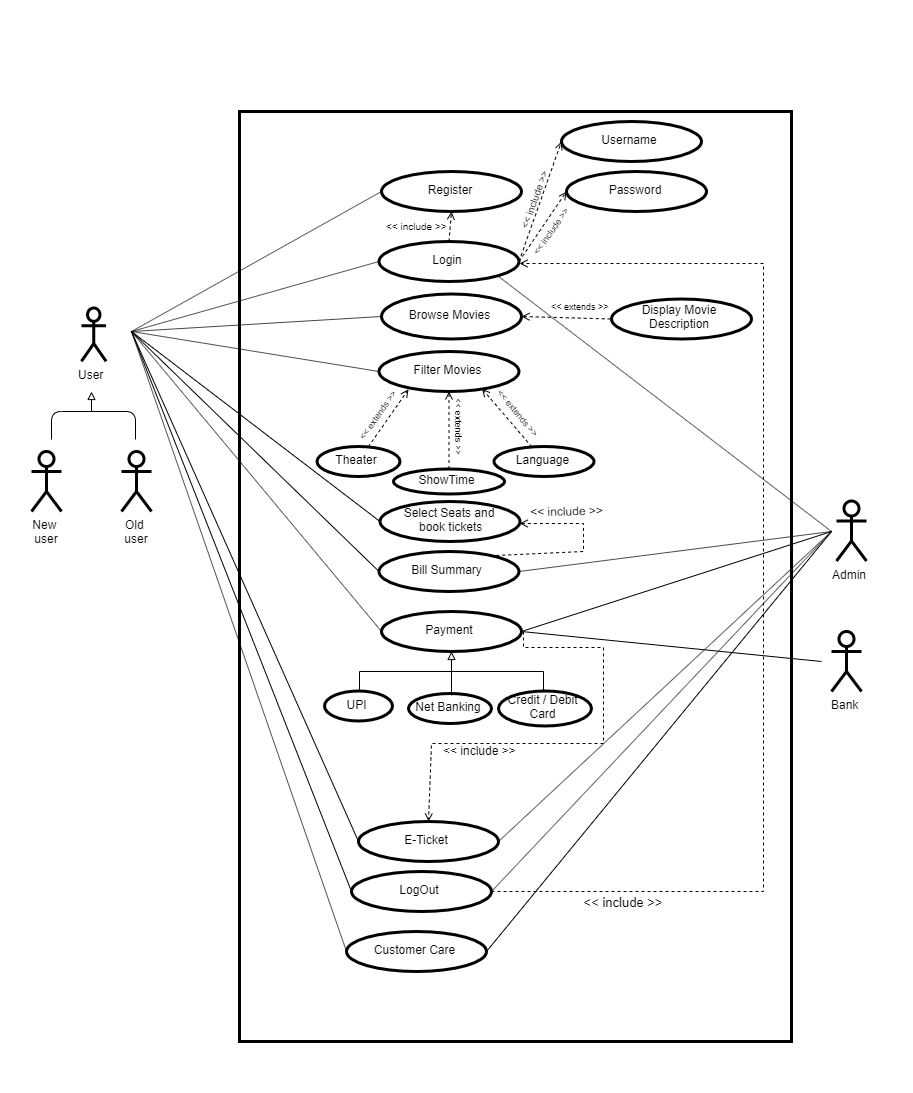

The diagram above was exported from draw.io. Its source (the exported page's mxGraphModel, read from the mxfile embedded in the PNG):
<mxGraphModel dx="4890" dy="3452" grid="1" gridSize="10" guides="1" tooltips="1" connect="1" arrows="1" fold="1" page="1" pageScale="1" pageWidth="850" pageHeight="1100" math="0" shadow="0">
  <root>
    <object label="" id="0">
      <mxCell />
    </object>
    <mxCell id="1" parent="0" />
    <mxCell id="2aI3dJoh04dkxuXflUOw-35" value="" style="rounded=0;whiteSpace=wrap;html=1;strokeColor=#FFFFFF;strokeWidth=3;fillColor=none;" parent="1" vertex="1">
      <mxGeometry x="-40" y="-70" width="910" height="1090" as="geometry" />
    </mxCell>
    <mxCell id="2aI3dJoh04dkxuXflUOw-33" value="" style="rounded=0;whiteSpace=wrap;html=1;strokeColor=#000000;strokeWidth=3;fillColor=none;" parent="1" vertex="1">
      <mxGeometry x="198" y="40" width="552" height="930" as="geometry" />
    </mxCell>
    <mxCell id="tV1g37SZ9LmNmFA0lylJ-17" value="Register" style="ellipse;whiteSpace=wrap;html=1;fillColor=none;strokeWidth=3;" parent="1" vertex="1">
      <mxGeometry x="340" y="100" width="140" height="40" as="geometry" />
    </mxCell>
    <mxCell id="tV1g37SZ9LmNmFA0lylJ-70" style="rounded=0;orthogonalLoop=1;jettySize=auto;html=1;startArrow=none;startFill=0;endArrow=none;endFill=0;exitX=0;exitY=0.5;exitDx=0;exitDy=0;" parent="1" source="tV1g37SZ9LmNmFA0lylJ-22" edge="1">
      <mxGeometry relative="1" as="geometry">
        <mxPoint x="90" y="260" as="targetPoint" />
      </mxGeometry>
    </mxCell>
    <mxCell id="tV1g37SZ9LmNmFA0lylJ-71" style="rounded=0;orthogonalLoop=1;jettySize=auto;html=1;startArrow=none;startFill=0;endArrow=none;endFill=0;exitX=1;exitY=0.5;exitDx=0;exitDy=0;" parent="1" source="tV1g37SZ9LmNmFA0lylJ-22" edge="1">
      <mxGeometry relative="1" as="geometry">
        <mxPoint x="780" y="590" as="targetPoint" />
      </mxGeometry>
    </mxCell>
    <mxCell id="tV1g37SZ9LmNmFA0lylJ-72" style="rounded=0;orthogonalLoop=1;jettySize=auto;html=1;startArrow=none;startFill=0;endArrow=none;endFill=0;exitX=1;exitY=0.5;exitDx=0;exitDy=0;" parent="1" source="tV1g37SZ9LmNmFA0lylJ-22" edge="1">
      <mxGeometry relative="1" as="geometry">
        <mxPoint x="496" y="770" as="sourcePoint" />
        <mxPoint x="790" y="460" as="targetPoint" />
      </mxGeometry>
    </mxCell>
    <mxCell id="2aI3dJoh04dkxuXflUOw-14" style="edgeStyle=orthogonalEdgeStyle;rounded=0;orthogonalLoop=1;jettySize=auto;html=1;dashed=1;startArrow=none;startFill=0;endArrow=open;endFill=0;exitX=1;exitY=0.5;exitDx=0;exitDy=0;" parent="1" source="tV1g37SZ9LmNmFA0lylJ-22" target="tV1g37SZ9LmNmFA0lylJ-29" edge="1">
      <mxGeometry relative="1" as="geometry">
        <Array as="points">
          <mxPoint x="480" y="577" />
          <mxPoint x="560" y="577" />
          <mxPoint x="560" y="670" />
          <mxPoint x="390" y="670" />
        </Array>
      </mxGeometry>
    </mxCell>
    <mxCell id="tV1g37SZ9LmNmFA0lylJ-22" value="Payment" style="ellipse;whiteSpace=wrap;html=1;fillColor=none;strokeWidth=3;" parent="1" vertex="1">
      <mxGeometry x="340" y="540" width="140" height="40" as="geometry" />
    </mxCell>
    <mxCell id="tV1g37SZ9LmNmFA0lylJ-73" style="rounded=0;orthogonalLoop=1;jettySize=auto;html=1;startArrow=none;startFill=0;endArrow=open;endFill=0;entryX=0.5;entryY=1;entryDx=0;entryDy=0;dashed=1;" parent="1" source="tV1g37SZ9LmNmFA0lylJ-23" target="tV1g37SZ9LmNmFA0lylJ-17" edge="1">
      <mxGeometry relative="1" as="geometry">
        <mxPoint x="410" y="150" as="targetPoint" />
      </mxGeometry>
    </mxCell>
    <mxCell id="tV1g37SZ9LmNmFA0lylJ-76" style="edgeStyle=none;rounded=0;orthogonalLoop=1;jettySize=auto;html=1;entryX=0;entryY=0.5;entryDx=0;entryDy=0;dashed=1;startArrow=none;startFill=0;endArrow=open;endFill=0;exitX=1;exitY=0.5;exitDx=0;exitDy=0;" parent="1" source="tV1g37SZ9LmNmFA0lylJ-23" target="tV1g37SZ9LmNmFA0lylJ-74" edge="1">
      <mxGeometry relative="1" as="geometry" />
    </mxCell>
    <mxCell id="tV1g37SZ9LmNmFA0lylJ-77" style="edgeStyle=none;rounded=0;orthogonalLoop=1;jettySize=auto;html=1;entryX=0;entryY=0.5;entryDx=0;entryDy=0;dashed=1;startArrow=none;startFill=0;endArrow=open;endFill=0;exitX=1;exitY=0.5;exitDx=0;exitDy=0;" parent="1" source="tV1g37SZ9LmNmFA0lylJ-23" target="tV1g37SZ9LmNmFA0lylJ-75" edge="1">
      <mxGeometry relative="1" as="geometry" />
    </mxCell>
    <mxCell id="tV1g37SZ9LmNmFA0lylJ-23" value="Login" style="ellipse;whiteSpace=wrap;html=1;fillColor=none;strokeWidth=3;" parent="1" vertex="1">
      <mxGeometry x="337.5" y="170" width="140" height="40" as="geometry" />
    </mxCell>
    <mxCell id="tV1g37SZ9LmNmFA0lylJ-56" style="rounded=0;orthogonalLoop=1;jettySize=auto;html=1;entryX=0;entryY=0.5;entryDx=0;entryDy=0;startArrow=open;startFill=0;endArrow=none;endFill=0;dashed=1;exitX=1;exitY=0.5;exitDx=0;exitDy=0;" parent="1" source="tV1g37SZ9LmNmFA0lylJ-24" target="tV1g37SZ9LmNmFA0lylJ-32" edge="1">
      <mxGeometry relative="1" as="geometry" />
    </mxCell>
    <mxCell id="tV1g37SZ9LmNmFA0lylJ-24" value="Browse Movies" style="ellipse;whiteSpace=wrap;html=1;fillColor=none;strokeWidth=3;" parent="1" vertex="1">
      <mxGeometry x="340" y="222.5" width="140" height="45" as="geometry" />
    </mxCell>
    <mxCell id="tV1g37SZ9LmNmFA0lylJ-25" value="Bill Summary" style="ellipse;whiteSpace=wrap;html=1;fillColor=none;strokeWidth=3;" parent="1" vertex="1">
      <mxGeometry x="337.5" y="480" width="140" height="40" as="geometry" />
    </mxCell>
    <mxCell id="RLNfqwG0adu91AYeYPHb-6" style="edgeStyle=orthogonalEdgeStyle;rounded=0;orthogonalLoop=1;jettySize=auto;html=1;entryX=0.5;entryY=0;entryDx=0;entryDy=0;exitX=0.5;exitY=0;exitDx=0;exitDy=0;endArrow=none;endFill=0;" parent="1" source="tV1g37SZ9LmNmFA0lylJ-26" target="tV1g37SZ9LmNmFA0lylJ-28" edge="1">
      <mxGeometry relative="1" as="geometry" />
    </mxCell>
    <mxCell id="tV1g37SZ9LmNmFA0lylJ-26" value="Credit / Debit Card" style="ellipse;whiteSpace=wrap;html=1;fillColor=none;strokeWidth=3;" parent="1" vertex="1">
      <mxGeometry x="457" y="619.5" width="93" height="35" as="geometry" />
    </mxCell>
    <mxCell id="tV1g37SZ9LmNmFA0lylJ-84" value="" style="edgeStyle=orthogonalEdgeStyle;rounded=0;orthogonalLoop=1;jettySize=auto;html=1;startArrow=none;startFill=0;endArrow=block;endFill=0;fontSize=10;exitX=0.5;exitY=0;exitDx=0;exitDy=0;" parent="1" source="tV1g37SZ9LmNmFA0lylJ-27" target="tV1g37SZ9LmNmFA0lylJ-22" edge="1">
      <mxGeometry relative="1" as="geometry">
        <mxPoint x="412.5" y="480" as="sourcePoint" />
        <Array as="points">
          <mxPoint x="410" y="622" />
        </Array>
      </mxGeometry>
    </mxCell>
    <mxCell id="tV1g37SZ9LmNmFA0lylJ-27" value="Net Banking" style="ellipse;whiteSpace=wrap;html=1;fillColor=none;strokeWidth=3;" parent="1" vertex="1">
      <mxGeometry x="367" y="622" width="83" height="30" as="geometry" />
    </mxCell>
    <mxCell id="tV1g37SZ9LmNmFA0lylJ-28" value="UPI" style="ellipse;whiteSpace=wrap;html=1;fillColor=none;strokeWidth=3;" parent="1" vertex="1">
      <mxGeometry x="283" y="619.5" width="68" height="30" as="geometry" />
    </mxCell>
    <mxCell id="tV1g37SZ9LmNmFA0lylJ-69" style="rounded=0;orthogonalLoop=1;jettySize=auto;html=1;startArrow=none;startFill=0;endArrow=none;endFill=0;exitX=1;exitY=0.5;exitDx=0;exitDy=0;" parent="1" source="tV1g37SZ9LmNmFA0lylJ-29" edge="1">
      <mxGeometry relative="1" as="geometry">
        <mxPoint x="790" y="460" as="targetPoint" />
      </mxGeometry>
    </mxCell>
    <mxCell id="tV1g37SZ9LmNmFA0lylJ-29" value="E-Ticket" style="ellipse;whiteSpace=wrap;html=1;fillColor=none;strokeWidth=3;" parent="1" vertex="1">
      <mxGeometry x="317" y="750" width="140" height="40" as="geometry" />
    </mxCell>
    <mxCell id="tV1g37SZ9LmNmFA0lylJ-83" style="rounded=0;orthogonalLoop=1;jettySize=auto;html=1;startArrow=none;startFill=0;endArrow=none;endFill=0;fontSize=10;exitX=1;exitY=0.5;exitDx=0;exitDy=0;" parent="1" source="tV1g37SZ9LmNmFA0lylJ-30" edge="1">
      <mxGeometry relative="1" as="geometry">
        <mxPoint x="790" y="460" as="targetPoint" />
      </mxGeometry>
    </mxCell>
    <mxCell id="2aI3dJoh04dkxuXflUOw-37" style="edgeStyle=orthogonalEdgeStyle;rounded=0;orthogonalLoop=1;jettySize=auto;html=1;dashed=1;startArrow=none;startFill=0;endArrow=open;endFill=0;entryX=1;entryY=0.5;entryDx=0;entryDy=0;" parent="1" source="tV1g37SZ9LmNmFA0lylJ-30" target="tV1g37SZ9LmNmFA0lylJ-23" edge="1">
      <mxGeometry relative="1" as="geometry">
        <mxPoint x="478" y="190" as="targetPoint" />
        <Array as="points">
          <mxPoint x="720" y="820" />
          <mxPoint x="720" y="190" />
        </Array>
      </mxGeometry>
    </mxCell>
    <mxCell id="tV1g37SZ9LmNmFA0lylJ-30" value="LogOut" style="ellipse;whiteSpace=wrap;html=1;fillColor=none;strokeWidth=3;" parent="1" vertex="1">
      <mxGeometry x="310" y="800" width="140" height="40" as="geometry" />
    </mxCell>
    <mxCell id="tV1g37SZ9LmNmFA0lylJ-68" style="rounded=0;orthogonalLoop=1;jettySize=auto;html=1;startArrow=none;startFill=0;endArrow=none;endFill=0;exitX=0;exitY=0.5;exitDx=0;exitDy=0;" parent="1" source="tV1g37SZ9LmNmFA0lylJ-31" edge="1">
      <mxGeometry relative="1" as="geometry">
        <mxPoint x="90" y="260" as="targetPoint" />
      </mxGeometry>
    </mxCell>
    <mxCell id="2aI3dJoh04dkxuXflUOw-19" style="edgeStyle=orthogonalEdgeStyle;rounded=0;orthogonalLoop=1;jettySize=auto;html=1;dashed=1;startArrow=open;startFill=0;endArrow=none;endFill=0;entryX=0.826;entryY=0.138;entryDx=0;entryDy=0;entryPerimeter=0;" parent="1" source="tV1g37SZ9LmNmFA0lylJ-31" target="tV1g37SZ9LmNmFA0lylJ-25" edge="1">
      <mxGeometry relative="1" as="geometry">
        <mxPoint x="473" y="489" as="targetPoint" />
        <Array as="points">
          <mxPoint x="540" y="450" />
          <mxPoint x="540" y="480" />
          <mxPoint x="453" y="480" />
        </Array>
      </mxGeometry>
    </mxCell>
    <mxCell id="tV1g37SZ9LmNmFA0lylJ-31" value="Select Seats and&lt;br&gt;&amp;nbsp;book tickets" style="ellipse;whiteSpace=wrap;html=1;fillColor=none;strokeWidth=3;" parent="1" vertex="1">
      <mxGeometry x="338.5" y="430" width="140" height="40" as="geometry" />
    </mxCell>
    <mxCell id="tV1g37SZ9LmNmFA0lylJ-32" value="Display Movie Description" style="ellipse;whiteSpace=wrap;html=1;fillColor=none;strokeWidth=3;" parent="1" vertex="1">
      <mxGeometry x="570" y="227.5" width="140" height="40" as="geometry" />
    </mxCell>
    <mxCell id="tV1g37SZ9LmNmFA0lylJ-36" value="Filter Movies" style="ellipse;whiteSpace=wrap;html=1;fillColor=none;strokeWidth=3;" parent="1" vertex="1">
      <mxGeometry x="337.5" y="280" width="140" height="40" as="geometry" />
    </mxCell>
    <mxCell id="tV1g37SZ9LmNmFA0lylJ-51" style="rounded=0;orthogonalLoop=1;jettySize=auto;html=1;endArrow=open;endFill=0;startArrow=none;startFill=0;entryX=0.5;entryY=1;entryDx=0;entryDy=0;exitX=0.5;exitY=0;exitDx=0;exitDy=0;dashed=1;" parent="1" source="tV1g37SZ9LmNmFA0lylJ-37" target="tV1g37SZ9LmNmFA0lylJ-36" edge="1">
      <mxGeometry relative="1" as="geometry">
        <mxPoint x="580.5" y="440" as="targetPoint" />
        <mxPoint x="407" y="370" as="sourcePoint" />
      </mxGeometry>
    </mxCell>
    <mxCell id="tV1g37SZ9LmNmFA0lylJ-37" value="ShowTime" style="ellipse;whiteSpace=wrap;html=1;fillColor=none;strokeWidth=3;" parent="1" vertex="1">
      <mxGeometry x="352" y="397.5" width="111" height="25" as="geometry" />
    </mxCell>
    <mxCell id="2aI3dJoh04dkxuXflUOw-25" style="rounded=0;orthogonalLoop=1;jettySize=auto;html=1;entryX=0.736;entryY=0.931;entryDx=0;entryDy=0;entryPerimeter=0;dashed=1;startArrow=none;startFill=0;endArrow=open;endFill=0;" parent="1" source="tV1g37SZ9LmNmFA0lylJ-38" target="tV1g37SZ9LmNmFA0lylJ-36" edge="1">
      <mxGeometry relative="1" as="geometry" />
    </mxCell>
    <mxCell id="tV1g37SZ9LmNmFA0lylJ-38" value="Language" style="ellipse;whiteSpace=wrap;html=1;fillColor=none;strokeWidth=3;" parent="1" vertex="1">
      <mxGeometry x="452.5" y="375" width="100" height="30" as="geometry" />
    </mxCell>
    <mxCell id="2aI3dJoh04dkxuXflUOw-26" style="rounded=0;orthogonalLoop=1;jettySize=auto;html=1;dashed=1;startArrow=none;startFill=0;endArrow=open;endFill=0;entryX=0.211;entryY=0.944;entryDx=0;entryDy=0;entryPerimeter=0;" parent="1" source="tV1g37SZ9LmNmFA0lylJ-39" target="tV1g37SZ9LmNmFA0lylJ-36" edge="1">
      <mxGeometry relative="1" as="geometry">
        <mxPoint x="400" y="320" as="targetPoint" />
      </mxGeometry>
    </mxCell>
    <mxCell id="tV1g37SZ9LmNmFA0lylJ-39" value="Theater" style="ellipse;whiteSpace=wrap;html=1;fillColor=none;strokeWidth=3;" parent="1" vertex="1">
      <mxGeometry x="275.5" y="375" width="83" height="30" as="geometry" />
    </mxCell>
    <mxCell id="tV1g37SZ9LmNmFA0lylJ-40" value="Admin" style="shape=umlActor;verticalLabelPosition=bottom;labelBackgroundColor=#ffffff;verticalAlign=top;html=1;outlineConnect=0;fillColor=none;strokeWidth=3;" parent="1" vertex="1">
      <mxGeometry x="795" y="429.5" width="30" height="60" as="geometry" />
    </mxCell>
    <mxCell id="tV1g37SZ9LmNmFA0lylJ-42" value="Bank" style="shape=umlActor;verticalLabelPosition=bottom;labelBackgroundColor=#ffffff;verticalAlign=top;html=1;outlineConnect=0;fillColor=none;strokeWidth=3;" parent="1" vertex="1">
      <mxGeometry x="790" y="560" width="30" height="60" as="geometry" />
    </mxCell>
    <mxCell id="tV1g37SZ9LmNmFA0lylJ-45" style="rounded=0;orthogonalLoop=1;jettySize=auto;html=1;entryX=0;entryY=0.5;entryDx=0;entryDy=0;endArrow=none;endFill=0;" parent="1" target="tV1g37SZ9LmNmFA0lylJ-17" edge="1">
      <mxGeometry relative="1" as="geometry">
        <mxPoint x="90" y="260" as="sourcePoint" />
      </mxGeometry>
    </mxCell>
    <mxCell id="tV1g37SZ9LmNmFA0lylJ-46" style="rounded=0;orthogonalLoop=1;jettySize=auto;html=1;entryX=0;entryY=0.5;entryDx=0;entryDy=0;endArrow=none;endFill=0;" parent="1" target="tV1g37SZ9LmNmFA0lylJ-23" edge="1">
      <mxGeometry relative="1" as="geometry">
        <mxPoint x="90" y="260" as="sourcePoint" />
        <mxPoint x="390" y="149.9999999999999" as="targetPoint" />
      </mxGeometry>
    </mxCell>
    <mxCell id="tV1g37SZ9LmNmFA0lylJ-48" style="rounded=0;orthogonalLoop=1;jettySize=auto;html=1;entryX=0;entryY=0.5;entryDx=0;entryDy=0;endArrow=none;endFill=0;" parent="1" target="tV1g37SZ9LmNmFA0lylJ-24" edge="1">
      <mxGeometry relative="1" as="geometry">
        <mxPoint x="90" y="260" as="sourcePoint" />
        <mxPoint x="400" y="159.9999999999999" as="targetPoint" />
      </mxGeometry>
    </mxCell>
    <mxCell id="tV1g37SZ9LmNmFA0lylJ-54" style="rounded=0;orthogonalLoop=1;jettySize=auto;html=1;entryX=0;entryY=0.5;entryDx=0;entryDy=0;endArrow=none;endFill=0;" parent="1" target="tV1g37SZ9LmNmFA0lylJ-36" edge="1">
      <mxGeometry relative="1" as="geometry">
        <mxPoint x="90" y="260" as="sourcePoint" />
        <mxPoint x="350" y="245" as="targetPoint" />
      </mxGeometry>
    </mxCell>
    <mxCell id="tV1g37SZ9LmNmFA0lylJ-59" style="rounded=0;orthogonalLoop=1;jettySize=auto;html=1;entryX=0;entryY=0.5;entryDx=0;entryDy=0;endArrow=none;endFill=0;" parent="1" target="tV1g37SZ9LmNmFA0lylJ-29" edge="1">
      <mxGeometry relative="1" as="geometry">
        <mxPoint x="90" y="260" as="sourcePoint" />
        <mxPoint x="330" y="460" as="targetPoint" />
      </mxGeometry>
    </mxCell>
    <mxCell id="tV1g37SZ9LmNmFA0lylJ-62" style="rounded=0;orthogonalLoop=1;jettySize=auto;html=1;entryX=0;entryY=0.5;entryDx=0;entryDy=0;endArrow=none;endFill=0;" parent="1" target="tV1g37SZ9LmNmFA0lylJ-30" edge="1">
      <mxGeometry relative="1" as="geometry">
        <mxPoint x="90" y="260" as="sourcePoint" />
        <mxPoint x="340" y="470" as="targetPoint" />
      </mxGeometry>
    </mxCell>
    <mxCell id="tV1g37SZ9LmNmFA0lylJ-74" value="Username" style="ellipse;whiteSpace=wrap;html=1;fillColor=none;strokeWidth=3;" parent="1" vertex="1">
      <mxGeometry x="520" y="50" width="140" height="40" as="geometry" />
    </mxCell>
    <mxCell id="tV1g37SZ9LmNmFA0lylJ-75" value="Password" style="ellipse;whiteSpace=wrap;html=1;fillColor=none;strokeWidth=3;" parent="1" vertex="1">
      <mxGeometry x="525" y="100" width="140" height="40" as="geometry" />
    </mxCell>
    <mxCell id="tV1g37SZ9LmNmFA0lylJ-78" value="&amp;lt;&amp;lt; include &amp;gt;&amp;gt;" style="text;html=1;resizable=0;points=[];autosize=1;align=left;verticalAlign=top;spacingTop=-4;rotation=-70;fontSize=10;" parent="1" vertex="1">
      <mxGeometry x="452.5" y="115" width="80" height="10" as="geometry" />
    </mxCell>
    <mxCell id="tV1g37SZ9LmNmFA0lylJ-79" value="&lt;font style=&quot;font-size: 9px&quot;&gt;&amp;lt;&amp;lt; include &amp;gt;&amp;gt;&lt;/font&gt;" style="text;html=1;resizable=0;points=[];autosize=1;align=left;verticalAlign=top;spacingTop=-4;rotation=-55;" parent="1" vertex="1">
      <mxGeometry x="477.5" y="145" width="70" height="20" as="geometry" />
    </mxCell>
    <mxCell id="tV1g37SZ9LmNmFA0lylJ-82" value="&lt;font style=&quot;font-size: 9px&quot;&gt;&amp;lt;&amp;lt; extends &amp;gt;&amp;gt;&lt;/font&gt;" style="text;html=1;resizable=0;points=[];autosize=1;align=left;verticalAlign=top;spacingTop=-4;rotation=0;" parent="1" vertex="1">
      <mxGeometry x="507.5" y="225" width="70" height="20" as="geometry" />
    </mxCell>
    <mxCell id="tV1g37SZ9LmNmFA0lylJ-3" value="User" style="shape=umlActor;verticalLabelPosition=bottom;labelBackgroundColor=#ffffff;verticalAlign=top;html=1;outlineConnect=0;strokeWidth=3;" parent="1" vertex="1">
      <mxGeometry x="39.91176470588235" y="236.5" width="24.705882352941174" height="53.33333333333333" as="geometry" />
    </mxCell>
    <mxCell id="tV1g37SZ9LmNmFA0lylJ-7" value="" style="endArrow=none;html=1;edgeStyle=orthogonalEdgeStyle;" parent="1" edge="1">
      <mxGeometry width="50" height="50" relative="1" as="geometry">
        <mxPoint x="9.635135135135135" y="369.94" as="sourcePoint" />
        <mxPoint x="92.87837837837837" y="369.94" as="targetPoint" />
        <Array as="points">
          <mxPoint x="9.635135135135135" y="340.5" />
          <mxPoint x="92.87837837837837" y="340.5" />
        </Array>
      </mxGeometry>
    </mxCell>
    <mxCell id="tV1g37SZ9LmNmFA0lylJ-6" value="" style="endArrow=block;html=1;endFill=0;" parent="1" edge="1">
      <mxGeometry width="50" height="50" relative="1" as="geometry">
        <mxPoint x="50" y="340" as="sourcePoint" />
        <mxPoint x="50" y="320" as="targetPoint" />
      </mxGeometry>
    </mxCell>
    <mxCell id="RLNfqwG0adu91AYeYPHb-5" style="edgeStyle=none;rounded=0;orthogonalLoop=1;jettySize=auto;html=1;exitX=0.5;exitY=1;exitDx=0;exitDy=0;" parent="1" source="tV1g37SZ9LmNmFA0lylJ-28" target="tV1g37SZ9LmNmFA0lylJ-28" edge="1">
      <mxGeometry relative="1" as="geometry" />
    </mxCell>
    <mxCell id="RLNfqwG0adu91AYeYPHb-12" style="rounded=0;orthogonalLoop=1;jettySize=auto;html=1;startArrow=none;startFill=0;endArrow=none;endFill=0;exitX=1;exitY=0.5;exitDx=0;exitDy=0;" parent="1" source="tV1g37SZ9LmNmFA0lylJ-25" edge="1">
      <mxGeometry relative="1" as="geometry">
        <mxPoint x="790" y="460" as="targetPoint" />
        <mxPoint x="487.50000000000296" y="580" as="sourcePoint" />
      </mxGeometry>
    </mxCell>
    <mxCell id="RLNfqwG0adu91AYeYPHb-13" style="rounded=0;orthogonalLoop=1;jettySize=auto;html=1;entryX=0;entryY=0.5;entryDx=0;entryDy=0;endArrow=none;endFill=0;" parent="1" target="tV1g37SZ9LmNmFA0lylJ-25" edge="1">
      <mxGeometry relative="1" as="geometry">
        <mxPoint x="90" y="260" as="sourcePoint" />
        <mxPoint x="347.5" y="580" as="targetPoint" />
      </mxGeometry>
    </mxCell>
    <mxCell id="2aI3dJoh04dkxuXflUOw-5" style="rounded=0;orthogonalLoop=1;jettySize=auto;html=1;exitX=0;exitY=0.5;exitDx=0;exitDy=0;endArrow=none;endFill=0;" parent="1" source="2aI3dJoh04dkxuXflUOw-4" edge="1">
      <mxGeometry relative="1" as="geometry">
        <mxPoint x="90" y="260" as="targetPoint" />
      </mxGeometry>
    </mxCell>
    <mxCell id="2aI3dJoh04dkxuXflUOw-6" style="edgeStyle=none;rounded=0;orthogonalLoop=1;jettySize=auto;html=1;exitX=1;exitY=0.5;exitDx=0;exitDy=0;endArrow=none;endFill=0;" parent="1" source="2aI3dJoh04dkxuXflUOw-4" edge="1">
      <mxGeometry relative="1" as="geometry">
        <mxPoint x="790" y="460" as="targetPoint" />
      </mxGeometry>
    </mxCell>
    <mxCell id="2aI3dJoh04dkxuXflUOw-4" value="Customer Care" style="ellipse;whiteSpace=wrap;html=1;fillColor=none;strokeWidth=3;" parent="1" vertex="1">
      <mxGeometry x="305" y="860" width="140" height="40" as="geometry" />
    </mxCell>
    <mxCell id="2aI3dJoh04dkxuXflUOw-12" value="&amp;lt;&amp;lt; include &amp;gt;&amp;gt;" style="text;html=1;resizable=0;points=[];autosize=1;align=left;verticalAlign=top;spacingTop=-4;rotation=-1;" parent="1" vertex="1">
      <mxGeometry x="487.5" y="430" width="90" height="20" as="geometry" />
    </mxCell>
    <mxCell id="2aI3dJoh04dkxuXflUOw-15" value="&amp;lt;&amp;lt; include &amp;gt;&amp;gt;" style="text;html=1;resizable=0;points=[];autosize=1;align=left;verticalAlign=top;spacingTop=-4;" parent="1" vertex="1">
      <mxGeometry x="400" y="670" width="90" height="20" as="geometry" />
    </mxCell>
    <mxCell id="2aI3dJoh04dkxuXflUOw-18" value="&lt;font style=&quot;font-size: 10px&quot;&gt;&amp;lt;&amp;lt; include &amp;gt;&amp;gt;&lt;/font&gt;" style="text;html=1;resizable=0;points=[];autosize=1;align=left;verticalAlign=top;spacingTop=-4;" parent="1" vertex="1">
      <mxGeometry x="342.5" y="145" width="80" height="20" as="geometry" />
    </mxCell>
    <mxCell id="2aI3dJoh04dkxuXflUOw-20" value="New&lt;br&gt;&amp;nbsp;user" style="shape=umlActor;verticalLabelPosition=bottom;labelBackgroundColor=#ffffff;verticalAlign=top;html=1;outlineConnect=0;fillColor=none;strokeWidth=3;" parent="1" vertex="1">
      <mxGeometry x="-10" y="380" width="30" height="60" as="geometry" />
    </mxCell>
    <mxCell id="2aI3dJoh04dkxuXflUOw-23" value="Old&lt;br&gt;&amp;nbsp;user" style="shape=umlActor;verticalLabelPosition=bottom;labelBackgroundColor=#ffffff;verticalAlign=top;html=1;outlineConnect=0;fillColor=none;strokeWidth=3;" parent="1" vertex="1">
      <mxGeometry x="80" y="380" width="30" height="60" as="geometry" />
    </mxCell>
    <mxCell id="2aI3dJoh04dkxuXflUOw-27" value="&lt;font style=&quot;font-size: 9px&quot;&gt;&amp;lt;&amp;lt; extends &amp;gt;&amp;gt;&lt;/font&gt;" style="text;html=1;resizable=0;points=[];autosize=1;align=left;verticalAlign=top;spacingTop=-4;rotation=50;" parent="1" vertex="1">
      <mxGeometry x="445" y="335" width="70" height="20" as="geometry" />
    </mxCell>
    <mxCell id="2aI3dJoh04dkxuXflUOw-28" value="&lt;font style=&quot;font-size: 9px&quot;&gt;&amp;lt;&amp;lt; extends &amp;gt;&amp;gt;&lt;/font&gt;" style="text;html=1;resizable=0;points=[];autosize=1;align=left;verticalAlign=top;spacingTop=-4;rotation=90;" parent="1" vertex="1">
      <mxGeometry x="382.5" y="350" width="70" height="20" as="geometry" />
    </mxCell>
    <mxCell id="2aI3dJoh04dkxuXflUOw-29" value="&lt;font style=&quot;font-size: 9px&quot;&gt;&amp;lt;&amp;lt; extends &amp;gt;&amp;gt;&lt;/font&gt;" style="text;html=1;resizable=0;points=[];autosize=1;align=left;verticalAlign=top;spacingTop=-4;rotation=-55;" parent="1" vertex="1">
      <mxGeometry x="303.5" y="330" width="70" height="20" as="geometry" />
    </mxCell>
    <mxCell id="2aI3dJoh04dkxuXflUOw-39" value="&lt;font style=&quot;font-size: 13px&quot;&gt;&amp;lt;&amp;lt; include &amp;gt;&amp;gt;&lt;/font&gt;" style="text;html=1;strokeColor=none;fillColor=none;align=center;verticalAlign=middle;whiteSpace=wrap;rounded=0;" parent="1" vertex="1">
      <mxGeometry x="540" y="820" width="82" height="20" as="geometry" />
    </mxCell>
    <mxCell id="2aI3dJoh04dkxuXflUOw-42" style="rounded=0;orthogonalLoop=1;jettySize=auto;html=1;startArrow=none;startFill=0;endArrow=none;endFill=0;exitX=1;exitY=1;exitDx=0;exitDy=0;" parent="1" source="tV1g37SZ9LmNmFA0lylJ-23" edge="1">
      <mxGeometry relative="1" as="geometry">
        <mxPoint x="480" y="190" as="sourcePoint" />
        <mxPoint x="790" y="460" as="targetPoint" />
      </mxGeometry>
    </mxCell>
  </root>
</mxGraphModel>